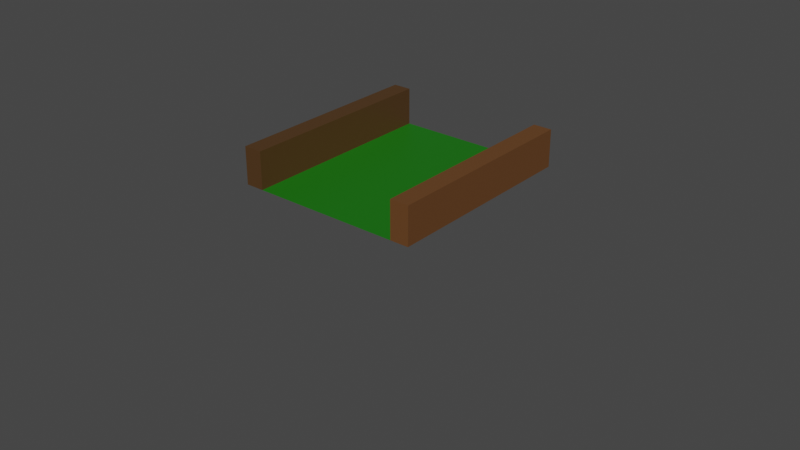 # Source: straightRazer.blend  (saved by Blender 2.91.10; exported with 4.5.12 LTS)
import bpy
from mathutils import Matrix  # noqa: F401  (used for matrix-valued properties, if any)

bpy.ops.wm.read_factory_settings(use_empty=True)
scene = bpy.context.scene
scene.name = 'Scene'

# ---- collections
col_collection = bpy.data.collections.new('Collection'); scene.collection.children.link(col_collection)

# ---- materials (node trees are filled in below, after node groups)
mat_grass = bpy.data.materials.new('grass')
mat_grass.use_transparent_shadow = False
mat_side = bpy.data.materials.new('side')
mat_side.use_transparent_shadow = False
mat_side_001 = bpy.data.materials.new('side.001')
mat_side_001.use_transparent_shadow = False
mat_grass_001 = bpy.data.materials.new('grass.001')
mat_grass_001.use_transparent_shadow = False

# ---- material node trees
mat_grass.use_nodes = True; mat_grass.node_tree.nodes.clear()
_N = mat_grass.node_tree.nodes; _L = mat_grass.node_tree.links
n0 = _N.new('ShaderNodeBsdfPrincipled'); n0.name = 'Principled BSDF'; n0.location = (10, 300)
n0.distribution = 'GGX'
n0.subsurface_method = 'BURLEY'
n0.inputs[0].default_value = (0.008468, 0.1662, 0.003858, 1.0)
n0.inputs[3].default_value = 1.45
n0.inputs[27].default_value = (0.0, 0.0, 0.0, 1.0)
n0.inputs[28].default_value = 1.0
n1 = _N.new('ShaderNodeOutputMaterial'); n1.name = 'Material Output'; n1.location = (300, 300)
_L.new(n0.outputs[0], n1.inputs[0])
n1.is_active_output = True
mat_side.use_nodes = True; mat_side.node_tree.nodes.clear()
_N = mat_side.node_tree.nodes; _L = mat_side.node_tree.links
n0 = _N.new('ShaderNodeBsdfPrincipled'); n0.name = 'Principled BSDF'; n0.location = (10, 300)
n0.distribution = 'GGX'
n0.subsurface_method = 'BURLEY'
n0.inputs[0].default_value = (0.136, 0.05511, 0.01602, 1.0)
n0.inputs[3].default_value = 1.45
n0.inputs[27].default_value = (0.0, 0.0, 0.0, 1.0)
n0.inputs[28].default_value = 1.0
n1 = _N.new('ShaderNodeOutputMaterial'); n1.name = 'Material Output'; n1.location = (300, 300)
_L.new(n0.outputs[0], n1.inputs[0])
n1.is_active_output = True
mat_side_001.use_nodes = True; mat_side_001.node_tree.nodes.clear()
_N = mat_side_001.node_tree.nodes; _L = mat_side_001.node_tree.links
n0 = _N.new('ShaderNodeBsdfPrincipled'); n0.name = 'Principled BSDF'; n0.location = (10, 300)
n0.distribution = 'GGX'
n0.subsurface_method = 'BURLEY'
n0.inputs[0].default_value = (0.08118, 0.0382, 0.01119, 1.0)
n0.inputs[3].default_value = 1.45
n0.inputs[27].default_value = (0.0, 0.0, 0.0, 1.0)
n0.inputs[28].default_value = 1.0
n1 = _N.new('ShaderNodeOutputMaterial'); n1.name = 'Material Output'; n1.location = (300, 300)
_L.new(n0.outputs[0], n1.inputs[0])
n1.is_active_output = True
mat_grass_001.use_nodes = True; mat_grass_001.node_tree.nodes.clear()
_N = mat_grass_001.node_tree.nodes; _L = mat_grass_001.node_tree.links
n0 = _N.new('ShaderNodeBsdfPrincipled'); n0.name = 'Principled BSDF'; n0.location = (10, 300)
n0.distribution = 'GGX'
n0.subsurface_method = 'BURLEY'
n0.inputs[0].default_value = (0.008468, 0.1662, 0.003858, 1.0)
n0.inputs[3].default_value = 1.45
n0.inputs[27].default_value = (0.0, 0.0, 0.0, 1.0)
n0.inputs[28].default_value = 1.0
n1 = _N.new('ShaderNodeOutputMaterial'); n1.name = 'Material Output'; n1.location = (300, 300)
_L.new(n0.outputs[0], n1.inputs[0])
n1.is_active_output = True

# ---- world
world_world = bpy.data.worlds.new('World'); scene.world = world_world
world_world.use_nodes = True; world_world.node_tree.nodes.clear()
_N = world_world.node_tree.nodes; _L = world_world.node_tree.links
n0 = _N.new('ShaderNodeOutputWorld'); n0.name = 'World Output'; n0.location = (300, 300)
n1 = _N.new('ShaderNodeBackground'); n1.name = 'Background'; n1.location = (10, 300)
n1.inputs[0].default_value = (0.05088, 0.05088, 0.05088, 1.0)
_L.new(n1.outputs[0], n0.inputs[0])
n0.is_active_output = True
world_world.color = (0.05088, 0.05088, 0.05088)
world_world.use_sun_shadow = False
world_world.sun_shadow_jitter_overblur = 0.0

# ---- meshes
me_plane = bpy.data.meshes.new('Plane')
me_plane.from_pydata([(-1.0, -1.0, 0.0), (1.0, -1.0, 0.0), (-1.0, 1.0, 0.0), (1.0, 1.0, 0.0)], [], [(0, 1, 3, 2)])
_uv = me_plane.uv_layers.new(name='UVMap')
_uv.uv.foreach_set('vector', [0.0, 0.0, 1.0, 0.0, 1.0, 1.0, 0.0, 1.0])
me_plane.materials.append(mat_grass)
me_plane.use_remesh_fix_poles = True
me_plane.use_remesh_preserve_attributes = False
me_plane.use_mirror_vertex_groups = False
me_plane.update()
me_cube_001 = bpy.data.meshes.new('Cube.001')
me_cube_001.from_pydata([(-1.0, -1.0, -1.0), (-1.0, -1.0, 1.0), (-1.0, 1.0, -1.0), (-1.0, 1.0, 1.0), (1.0, -1.0, -1.0), (1.0, -1.0, 1.0), (1.0, 1.0, -1.0), (1.0, 1.0, 1.0)], [], [(0, 1, 3, 2), (2, 3, 7, 6), (6, 7, 5, 4), (4, 5, 1, 0), (2, 6, 4, 0), (7, 3, 1, 5)])
_uv = me_cube_001.uv_layers.new(name='UVMap')
_uv.uv.foreach_set('vector', [0.375, 0.0, 0.625, 0.0, 0.625, 0.25, 0.375, 0.25, 0.375, 0.25, 0.625, 0.25, 0.625, 0.5, 0.375, 0.5, 0.375, 0.5, 0.625, 0.5, 0.625, 0.75, 0.375, 0.75, 0.375, 0.75, 0.625, 0.75, 0.625, 1.0, 0.375, 1.0, 0.125, 0.5, 0.375, 0.5, 0.375, 0.75, 0.125, 0.75, 0.625, 0.5, 0.875, 0.5, 0.875, 0.75, 0.625, 0.75])
me_cube_001.materials.append(mat_side)
me_cube_001.use_remesh_fix_poles = True
me_cube_001.use_remesh_preserve_attributes = False
me_cube_001.use_mirror_vertex_groups = False
me_cube_001.update()
me_cube_002 = bpy.data.meshes.new('Cube.002')
me_cube_002.from_pydata([(-1.0, -1.0, -1.0), (-1.0, -1.0, 1.0), (-1.0, 1.0, -1.0), (-1.0, 1.0, 1.0), (1.0, -1.0, -1.0), (1.0, -1.0, 1.0), (1.0, 1.0, -1.0), (1.0, 1.0, 1.0)], [], [(0, 1, 3, 2), (2, 3, 7, 6), (6, 7, 5, 4), (4, 5, 1, 0), (2, 6, 4, 0), (7, 3, 1, 5)])
_uv = me_cube_002.uv_layers.new(name='UVMap')
_uv.uv.foreach_set('vector', [0.375, 0.0, 0.625, 0.0, 0.625, 0.25, 0.375, 0.25, 0.375, 0.25, 0.625, 0.25, 0.625, 0.5, 0.375, 0.5, 0.375, 0.5, 0.625, 0.5, 0.625, 0.75, 0.375, 0.75, 0.375, 0.75, 0.625, 0.75, 0.625, 1.0, 0.375, 1.0, 0.125, 0.5, 0.375, 0.5, 0.375, 0.75, 0.125, 0.75, 0.625, 0.5, 0.875, 0.5, 0.875, 0.75, 0.625, 0.75])
me_cube_002.materials.append(mat_side_001)
me_cube_002.use_remesh_fix_poles = True
me_cube_002.use_remesh_preserve_attributes = False
me_cube_002.use_mirror_vertex_groups = False
me_cube_002.update()
me_plane_001 = bpy.data.meshes.new('Plane.001')
me_plane_001.from_pydata([], [], [])
_uv = me_plane_001.uv_layers.new(name='UVMap')
_uv.uv.foreach_set('vector', [])
me_plane_001.materials.append(mat_grass_001)
me_plane_001.use_remesh_fix_poles = True
me_plane_001.use_remesh_preserve_attributes = False
me_plane_001.use_mirror_vertex_groups = False
me_plane_001.update()

# ---- curves / text
cu_surfpatch_007 = bpy.data.curves.new('SurfPatch.007', 'CURVE')
cu_surfpatch_007.dimensions = '3D'
_sp = cu_surfpatch_007.splines.new('NURBS'); _sp.points.add(15)
_sp.points.foreach_set('co', [-1.5, -1.5, 0.0, 1.0, -1.5, -0.5, -0.9394, 1.0, -1.5, 0.5, -0.9394, 1.0, -1.5, 1.5, 0.0, 1.0, -0.5, -1.5, 0.0, 1.0, -0.5, -0.5, 1.014, 1.0, -0.5, 0.5, 1.014, 1.0, -0.5, 1.5, 0.0, 1.0, -0.4401, -1.5, 0.0, 1.0, 0.121, -0.5, 1.014, 1.0, 0.121, 0.5, 1.014, 1.0, -0.4401, 1.5, 0.0, 1.0, -0.4036, -1.5, 0.0, 1.0, -0.4036, -0.5, 0.0, 1.0, -0.4036, 0.5, 0.0, 1.0, -0.4036, 1.5, 0.0, 1.0])
_sp.points.foreach_set('radius', [0.0, 0.0, 0.0, 0.0, 0.0, 0.0, 0.0, 0.0, 0.0, 0.0, 0.0, 0.0, 0.0, 0.0, 0.0, 0.0])
_sp.resolution_v = 4
cu_surfpatch_007.use_path_clamp = True
cu_surfpatch_007.resolution_v = 4
cu_surfpatch_007.fill_mode = 'FULL'
cu_surfpatch_001 = bpy.data.curves.new('SurfPatch.001', 'CURVE')
cu_surfpatch_001.dimensions = '3D'
_sp = cu_surfpatch_001.splines.new('NURBS'); _sp.points.add(15)
_sp.points.foreach_set('co', [-1.5, -1.5, 0.0, 1.0, -1.5, -0.5, -0.9394, 1.0, -1.5, 0.5, -0.9394, 1.0, -1.5, 1.5, 0.0, 1.0, -0.5, -1.5, 0.0, 1.0, -0.5, -0.5, 1.014, 1.0, -0.5, 0.5, 1.014, 1.0, -0.5, 1.5, 0.0, 1.0, -0.4401, -1.5, 0.0, 1.0, 0.121, -0.5, 1.014, 1.0, 0.121, 0.5, 1.014, 1.0, -0.4401, 1.5, 0.0, 1.0, -0.4036, -1.5, 0.0, 1.0, -0.4036, -0.5, 0.0, 1.0, -0.4036, 0.5, 0.0, 1.0, -0.4036, 1.5, 0.0, 1.0])
_sp.points.foreach_set('radius', [0.0, 0.0, 0.0, 0.0, 0.0, 0.0, 0.0, 0.0, 0.0, 0.0, 0.0, 0.0, 0.0, 0.0, 0.0, 0.0])
_sp.resolution_v = 4
cu_surfpatch_001.use_path_clamp = True
cu_surfpatch_001.resolution_v = 4
cu_surfpatch_001.fill_mode = 'FULL'
cu_surfpatch_004 = bpy.data.curves.new('SurfPatch.004', 'CURVE')
cu_surfpatch_004.dimensions = '3D'
_sp = cu_surfpatch_004.splines.new('NURBS'); _sp.points.add(15)
_sp.points.foreach_set('co', [-1.5, -1.5, 0.0, 1.0, -1.5, -0.5, -0.9394, 1.0, -1.5, 0.5, -0.9394, 1.0, -1.5, 1.5, 0.0, 1.0, -0.5, -1.5, 0.0, 1.0, -0.5, -0.5, 1.014, 1.0, -0.5, 0.5, 1.014, 1.0, -0.5, 1.5, 0.0, 1.0, -0.4401, -1.5, 0.0, 1.0, 0.121, -0.5, 1.014, 1.0, 0.121, 0.5, 1.014, 1.0, -0.4401, 1.5, 0.0, 1.0, -0.4036, -1.5, 0.0, 1.0, -0.4036, -0.5, 0.0, 1.0, -0.4036, 0.5, 0.0, 1.0, -0.4036, 1.5, 0.0, 1.0])
_sp.points.foreach_set('radius', [0.0, 0.0, 0.0, 0.0, 0.0, 0.0, 0.0, 0.0, 0.0, 0.0, 0.0, 0.0, 0.0, 0.0, 0.0, 0.0])
_sp.resolution_v = 4
cu_surfpatch_004.use_path_clamp = True
cu_surfpatch_004.resolution_v = 4
cu_surfpatch_004.fill_mode = 'FULL'

# ---- objects
ob_plane = bpy.data.objects.new('Plane', me_plane)
ob_cube = bpy.data.objects.new('Cube', me_cube_001)
ob_cube_001 = bpy.data.objects.new('Cube.001', me_cube_002)
ob_surfpatch_004 = bpy.data.objects.new('SurfPatch.004', cu_surfpatch_007)
ob_plane_001 = bpy.data.objects.new('Plane.001', me_plane_001)
ob_surfpatch_001 = bpy.data.objects.new('SurfPatch.001', cu_surfpatch_001)
ob_surfpatch_003 = bpy.data.objects.new('SurfPatch.003', cu_surfpatch_004)

# ---- transforms, parenting, visibility, modifiers, constraints
ob_plane.location = (0.0, 2.066, 0.0)
ob_plane.scale = (1.0, 1.106, 1.0)
ob_plane.lineart.crease_threshold = 0.0
ob_cube.location = (0.9, 2.066, 0.2)
ob_cube.scale = (0.1, 1.106, 0.2)
ob_cube.lineart.crease_threshold = 0.0
ob_cube_001.location = (-0.9, 2.066, 0.2)
ob_cube_001.scale = (0.1, 1.106, 0.2)
ob_cube_001.lineart.crease_threshold = 0.0
ob_surfpatch_004.location = (0.02539, 1.724, -0.6006)
ob_surfpatch_004.rotation_euler = (0.0, -0.0, -1.576)
ob_surfpatch_004.scale = (1.0, 1.73, 0.8912)
ob_surfpatch_004.empty_image_offset = (0.0, 0.0)
ob_surfpatch_004.lineart.crease_threshold = 0.0
ob_plane_001.location = (0.0, 0.0, -0.09817)
ob_plane_001.scale = (1.0, 4.033, 1.0)
ob_plane_001.lineart.crease_threshold = 0.0
ob_surfpatch_001.location = (0.02539, 0.9297, -0.6006)
ob_surfpatch_001.rotation_euler = (0.0, -0.0, -1.576)
ob_surfpatch_001.scale = (1.0, 1.73, 0.8912)
ob_surfpatch_001.empty_image_offset = (0.0, 0.0)
ob_surfpatch_001.lineart.crease_threshold = 0.0
ob_surfpatch_003.location = (0.02539, 2.522, -0.6006)
ob_surfpatch_003.rotation_euler = (0.0, -0.0, -1.576)
ob_surfpatch_003.scale = (1.0, 1.73, 0.8912)
ob_surfpatch_003.empty_image_offset = (0.0, 0.0)
ob_surfpatch_003.lineart.crease_threshold = 0.0

# ---- collection membership
col_collection.objects.link(ob_plane)
col_collection.objects.link(ob_cube)
col_collection.objects.link(ob_cube_001)
col_collection.objects.link(ob_surfpatch_004)
col_collection.objects.link(ob_plane_001)
col_collection.objects.link(ob_surfpatch_001)
col_collection.objects.link(ob_surfpatch_003)

# ---- scene / render settings (as saved in the file)
scene.frame_start = 1; scene.frame_end = 250; scene.frame_set(1)
scene.render.engine = 'BLENDER_EEVEE_NEXT'
scene.cycles.use_denoising = False
scene.cycles.samples = 128
scene.cycles.sampling_pattern = 'TABULATED_SOBOL'
scene.cycles.use_adaptive_sampling = False
scene.cycles.use_light_tree = False
scene.view_settings.view_transform = 'Filmic'
bpy.context.view_layer.update()

# ---- added for rendering (the .blend has no active camera and no usable light): camera, sun
cam_auto = bpy.data.cameras.new('AutoCamera')
cam_auto.lens = 50.0
cam_auto.sensor_width = 36.0
cam_auto.clip_end = 1000.0
ob_auto_camera = bpy.data.objects.new('AutoCamera', cam_auto)
scene.collection.objects.link(ob_auto_camera)
ob_auto_camera.location = (6.35244, -5.56986, 4.53967)
ob_auto_camera.rotation_euler = (1.09748, -7.21219e-08, 0.694738)
scene.camera = ob_auto_camera
light_auto_sun = bpy.data.lights.new('AutoSun', 'SUN')
light_auto_sun.energy = 3.0
light_auto_sun.angle = 0.0523599
ob_auto_sun = bpy.data.objects.new('AutoSun', light_auto_sun)
scene.collection.objects.link(ob_auto_sun)
ob_auto_sun.rotation_euler = (0.872665, 0.174533, 0.523599)
bpy.context.view_layer.update()
